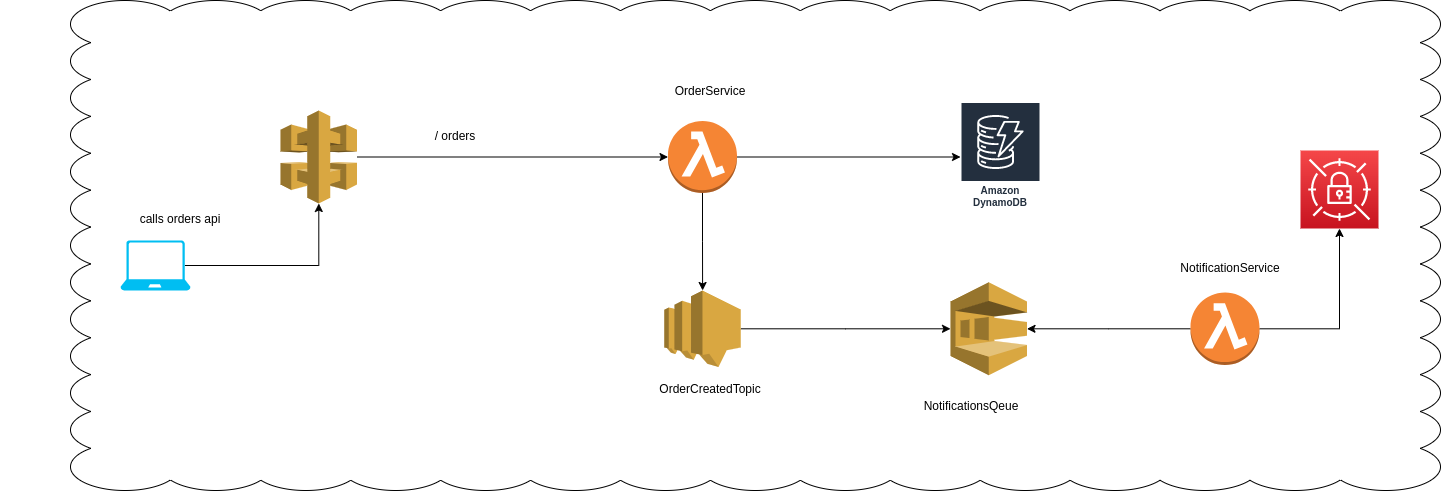

The diagram above was exported from draw.io. Its source (the exported page's mxGraphModel, read from the mxfile embedded in the PNG):
<mxGraphModel dx="2272" dy="773" grid="1" gridSize="10" guides="1" tooltips="1" connect="1" arrows="1" fold="1" page="1" pageScale="1" pageWidth="850" pageHeight="1100" math="0" shadow="0">
  <root>
    <mxCell id="0" />
    <mxCell id="1" parent="0" />
    <mxCell id="KakyPB-NuSc-m62tm8s8-2" value="" style="whiteSpace=wrap;html=1;shape=mxgraph.basic.cloud_rect" parent="1" vertex="1">
      <mxGeometry x="-370" y="10" width="1370" height="490" as="geometry" />
    </mxCell>
    <mxCell id="KakyPB-NuSc-m62tm8s8-5" style="edgeStyle=orthogonalEdgeStyle;rounded=0;orthogonalLoop=1;jettySize=auto;html=1;" parent="1" source="KakyPB-NuSc-m62tm8s8-3" target="KakyPB-NuSc-m62tm8s8-4" edge="1">
      <mxGeometry relative="1" as="geometry" />
    </mxCell>
    <mxCell id="KakyPB-NuSc-m62tm8s8-3" value="" style="outlineConnect=0;dashed=0;verticalLabelPosition=bottom;verticalAlign=top;align=center;html=1;shape=mxgraph.aws3.api_gateway;fillColor=#D9A741;gradientColor=none;" parent="1" vertex="1">
      <mxGeometry x="-160" y="120" width="76.5" height="93" as="geometry" />
    </mxCell>
    <mxCell id="KakyPB-NuSc-m62tm8s8-20" style="edgeStyle=orthogonalEdgeStyle;rounded=0;orthogonalLoop=1;jettySize=auto;html=1;" parent="1" source="KakyPB-NuSc-m62tm8s8-4" target="KakyPB-NuSc-m62tm8s8-13" edge="1">
      <mxGeometry relative="1" as="geometry" />
    </mxCell>
    <mxCell id="KakyPB-NuSc-m62tm8s8-24" style="edgeStyle=orthogonalEdgeStyle;rounded=0;orthogonalLoop=1;jettySize=auto;html=1;" parent="1" source="KakyPB-NuSc-m62tm8s8-4" target="KakyPB-NuSc-m62tm8s8-23" edge="1">
      <mxGeometry relative="1" as="geometry" />
    </mxCell>
    <mxCell id="KakyPB-NuSc-m62tm8s8-4" value="" style="outlineConnect=0;dashed=0;verticalLabelPosition=bottom;verticalAlign=top;align=center;html=1;shape=mxgraph.aws3.lambda_function;fillColor=#F58534;gradientColor=none;" parent="1" vertex="1">
      <mxGeometry x="227.5" y="130.5" width="69" height="72" as="geometry" />
    </mxCell>
    <mxCell id="KakyPB-NuSc-m62tm8s8-6" value="calls orders api" style="text;html=1;strokeColor=none;fillColor=none;align=center;verticalAlign=middle;whiteSpace=wrap;rounded=0;" parent="1" vertex="1">
      <mxGeometry x="-440" y="213" width="360" height="30" as="geometry" />
    </mxCell>
    <mxCell id="KakyPB-NuSc-m62tm8s8-8" style="edgeStyle=orthogonalEdgeStyle;rounded=0;orthogonalLoop=1;jettySize=auto;html=1;exitX=0.92;exitY=0.5;exitDx=0;exitDy=0;exitPerimeter=0;" parent="1" source="JFVHFtvmPyKVPtaPcoBn-6" target="KakyPB-NuSc-m62tm8s8-3" edge="1">
      <mxGeometry relative="1" as="geometry">
        <mxPoint x="-200" y="272" as="sourcePoint" />
      </mxGeometry>
    </mxCell>
    <mxCell id="KakyPB-NuSc-m62tm8s8-9" value="OrderService" style="text;html=1;strokeColor=none;fillColor=none;align=center;verticalAlign=middle;whiteSpace=wrap;rounded=0;" parent="1" vertex="1">
      <mxGeometry x="160" y="80" width="220" height="40" as="geometry" />
    </mxCell>
    <mxCell id="KakyPB-NuSc-m62tm8s8-15" style="edgeStyle=orthogonalEdgeStyle;rounded=0;orthogonalLoop=1;jettySize=auto;html=1;" parent="1" source="KakyPB-NuSc-m62tm8s8-10" target="KakyPB-NuSc-m62tm8s8-14" edge="1">
      <mxGeometry relative="1" as="geometry" />
    </mxCell>
    <mxCell id="JFVHFtvmPyKVPtaPcoBn-9" style="edgeStyle=orthogonalEdgeStyle;rounded=0;orthogonalLoop=1;jettySize=auto;html=1;" edge="1" parent="1" source="KakyPB-NuSc-m62tm8s8-10" target="JFVHFtvmPyKVPtaPcoBn-7">
      <mxGeometry relative="1" as="geometry" />
    </mxCell>
    <mxCell id="KakyPB-NuSc-m62tm8s8-10" value="" style="outlineConnect=0;dashed=0;verticalLabelPosition=bottom;verticalAlign=top;align=center;html=1;shape=mxgraph.aws3.lambda_function;fillColor=#F58534;gradientColor=none;" parent="1" vertex="1">
      <mxGeometry x="750" y="302" width="69" height="72.5" as="geometry" />
    </mxCell>
    <mxCell id="KakyPB-NuSc-m62tm8s8-12" value="NotificationService" style="text;html=1;strokeColor=none;fillColor=none;align=center;verticalAlign=middle;whiteSpace=wrap;rounded=0;" parent="1" vertex="1">
      <mxGeometry x="650" y="261.75" width="280" height="30" as="geometry" />
    </mxCell>
    <mxCell id="KakyPB-NuSc-m62tm8s8-21" style="edgeStyle=orthogonalEdgeStyle;rounded=0;orthogonalLoop=1;jettySize=auto;html=1;" parent="1" source="KakyPB-NuSc-m62tm8s8-13" target="KakyPB-NuSc-m62tm8s8-14" edge="1">
      <mxGeometry relative="1" as="geometry" />
    </mxCell>
    <mxCell id="KakyPB-NuSc-m62tm8s8-13" value="" style="outlineConnect=0;dashed=0;verticalLabelPosition=bottom;verticalAlign=top;align=center;html=1;shape=mxgraph.aws3.sns;fillColor=#D9A741;gradientColor=none;" parent="1" vertex="1">
      <mxGeometry x="223.75" y="300" width="76.5" height="76.5" as="geometry" />
    </mxCell>
    <mxCell id="KakyPB-NuSc-m62tm8s8-14" value="" style="outlineConnect=0;dashed=0;verticalLabelPosition=bottom;verticalAlign=top;align=center;html=1;shape=mxgraph.aws3.sqs;fillColor=#D9A741;gradientColor=none;" parent="1" vertex="1">
      <mxGeometry x="510" y="291.75" width="76.5" height="93" as="geometry" />
    </mxCell>
    <mxCell id="KakyPB-NuSc-m62tm8s8-16" value="NotificationsQeue" style="text;html=1;strokeColor=none;fillColor=none;align=center;verticalAlign=middle;whiteSpace=wrap;rounded=0;" parent="1" vertex="1">
      <mxGeometry x="425" y="400" width="212" height="30" as="geometry" />
    </mxCell>
    <mxCell id="KakyPB-NuSc-m62tm8s8-17" value="OrderCreatedTopic" style="text;html=1;strokeColor=none;fillColor=none;align=center;verticalAlign=middle;whiteSpace=wrap;rounded=0;" parent="1" vertex="1">
      <mxGeometry x="180" y="382.5" width="180" height="30" as="geometry" />
    </mxCell>
    <mxCell id="KakyPB-NuSc-m62tm8s8-23" value="Amazon DynamoDB" style="sketch=0;outlineConnect=0;fontColor=#232F3E;gradientColor=none;strokeColor=#ffffff;fillColor=#232F3E;dashed=0;verticalLabelPosition=middle;verticalAlign=bottom;align=center;html=1;whiteSpace=wrap;fontSize=10;fontStyle=1;spacing=3;shape=mxgraph.aws4.productIcon;prIcon=mxgraph.aws4.dynamodb;" parent="1" vertex="1">
      <mxGeometry x="520" y="111.5" width="80" height="110" as="geometry" />
    </mxCell>
    <mxCell id="JFVHFtvmPyKVPtaPcoBn-2" value="/ orders" style="text;html=1;strokeColor=none;fillColor=none;align=center;verticalAlign=middle;whiteSpace=wrap;rounded=0;" vertex="1" parent="1">
      <mxGeometry x="-50" y="130" width="130" height="30" as="geometry" />
    </mxCell>
    <mxCell id="JFVHFtvmPyKVPtaPcoBn-6" value="" style="verticalLabelPosition=bottom;html=1;verticalAlign=top;align=center;strokeColor=none;fillColor=#00BEF2;shape=mxgraph.azure.laptop;pointerEvents=1;" vertex="1" parent="1">
      <mxGeometry x="-320" y="250" width="70" height="50" as="geometry" />
    </mxCell>
    <mxCell id="JFVHFtvmPyKVPtaPcoBn-7" value="" style="sketch=0;points=[[0,0,0],[0.25,0,0],[0.5,0,0],[0.75,0,0],[1,0,0],[0,1,0],[0.25,1,0],[0.5,1,0],[0.75,1,0],[1,1,0],[0,0.25,0],[0,0.5,0],[0,0.75,0],[1,0.25,0],[1,0.5,0],[1,0.75,0]];outlineConnect=0;fontColor=#232F3E;gradientColor=#F54749;gradientDirection=north;fillColor=#C7131F;strokeColor=#ffffff;dashed=0;verticalLabelPosition=bottom;verticalAlign=top;align=center;html=1;fontSize=12;fontStyle=0;aspect=fixed;shape=mxgraph.aws4.resourceIcon;resIcon=mxgraph.aws4.secrets_manager;" vertex="1" parent="1">
      <mxGeometry x="860" y="160" width="78" height="78" as="geometry" />
    </mxCell>
  </root>
</mxGraphModel>